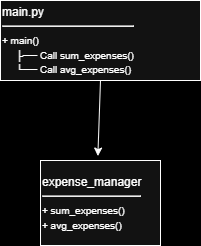

The diagram above was exported from draw.io. Its source (the exported page's mxGraphModel, read from the mxfile embedded in the PNG):
<mxGraphModel dx="1127" dy="732" grid="1" gridSize="10" guides="1" tooltips="1" connect="1" arrows="1" fold="1" page="1" pageScale="1" pageWidth="850" pageHeight="1100" background="light-dark(#FFFFFF,#000000)" math="0" shadow="0">
  <root>
    <mxCell id="0" />
    <mxCell id="1" parent="0" />
    <mxCell id="b6dVHvjty6gFwW4jWBVH-13" value="&lt;div style=&quot;&quot;&gt;&lt;span style=&quot;background-color: transparent; color: light-dark(rgb(0, 0, 0), rgb(255, 255, 255));&quot;&gt;expense_manager&lt;/span&gt;&lt;/div&gt;&lt;div style=&quot;&quot;&gt;&lt;hr&gt;&lt;/div&gt;&lt;div style=&quot;&quot;&gt;&lt;span style=&quot;background-color: transparent; color: light-dark(rgb(0, 0, 0), rgb(255, 255, 255));&quot;&gt;&lt;font style=&quot;font-size: 10px;&quot;&gt;+ sum_expenses()&lt;/font&gt;&lt;/span&gt;&lt;/div&gt;&lt;div style=&quot;&quot;&gt;&lt;span style=&quot;background-color: transparent; color: light-dark(rgb(0, 0, 0), rgb(255, 255, 255));&quot;&gt;&lt;font style=&quot;font-size: 10px;&quot;&gt;+ avg_expenses()&lt;/font&gt;&lt;/span&gt;&lt;/div&gt;" style="rounded=0;whiteSpace=wrap;html=1;align=left;" parent="1" vertex="1">
      <mxGeometry x="280" y="290" width="120" height="85" as="geometry" />
    </mxCell>
    <mxCell id="b6dVHvjty6gFwW4jWBVH-14" value="main.py&lt;div&gt;&lt;hr&gt;&lt;/div&gt;&lt;div&gt;&lt;font size=&quot;1&quot;&gt;+ main()&lt;/font&gt;&lt;/div&gt;&lt;div&gt;&lt;span style=&quot;background-color: transparent;&quot;&gt;&lt;font size=&quot;1&quot;&gt;&amp;nbsp; &amp;nbsp; &amp;nbsp;├── Call sum_expenses()&lt;/font&gt;&lt;/span&gt;&lt;/div&gt;&lt;div&gt;&lt;span style=&quot;background-color: transparent;&quot;&gt;&lt;font size=&quot;1&quot;&gt;&amp;nbsp; &amp;nbsp; &amp;nbsp;└──&amp;nbsp;Call avg_expenses()&lt;/font&gt;&lt;/span&gt;&lt;/div&gt;" style="rounded=0;whiteSpace=wrap;html=1;align=left;" parent="1" vertex="1">
      <mxGeometry x="240" y="130" width="200" height="80" as="geometry" />
    </mxCell>
    <mxCell id="b6dVHvjty6gFwW4jWBVH-17" value="" style="endArrow=classic;html=1;rounded=0;exitX=0.5;exitY=1;exitDx=0;exitDy=0;entryX=0.478;entryY=-0.052;entryDx=0;entryDy=0;entryPerimeter=0;" parent="1" source="b6dVHvjty6gFwW4jWBVH-14" target="b6dVHvjty6gFwW4jWBVH-13" edge="1">
      <mxGeometry width="50" height="50" relative="1" as="geometry">
        <mxPoint x="410" y="400" as="sourcePoint" />
        <mxPoint x="480" y="310" as="targetPoint" />
      </mxGeometry>
    </mxCell>
  </root>
</mxGraphModel>